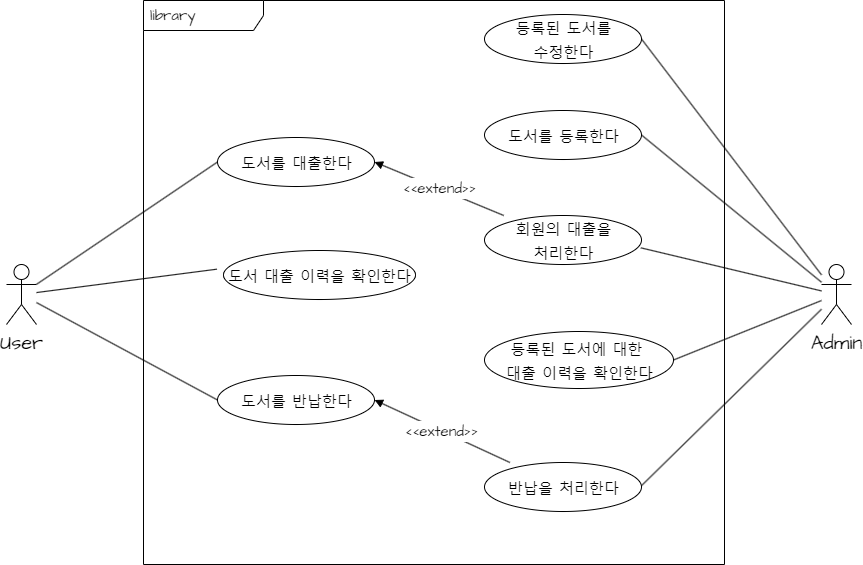

The diagram above was exported from draw.io. Its source (the exported page's mxGraphModel, read from the mxfile embedded in the PNG):
<mxGraphModel dx="1066" dy="1007" grid="0" gridSize="10" guides="1" tooltips="1" connect="1" arrows="1" fold="1" page="0" pageScale="1" pageWidth="850" pageHeight="1100" background="#ffffff" math="0" shadow="0">
  <root>
    <mxCell id="0" />
    <mxCell id="1" parent="0" />
    <mxCell id="19" value="library" style="shape=umlFrame;whiteSpace=wrap;html=1;width=120;height=30;boundedLbl=1;verticalAlign=middle;align=left;spacingLeft=5;rounded=1;dashed=0;hachureGap=4;strokeColor=#000000;fontFamily=Architects Daughter;fontSource=https%3A%2F%2Ffonts.googleapis.com%2Fcss%3Ffamily%3DArchitects%2BDaughter;fontSize=15;fontColor=#000000;fillColor=#FFFFFF;" vertex="1" parent="1">
      <mxGeometry x="250" y="-32" width="581" height="564" as="geometry" />
    </mxCell>
    <mxCell id="24" style="edgeStyle=none;shape=connector;rounded=1;hachureGap=4;html=1;entryX=0;entryY=0.5;entryDx=0;entryDy=0;labelBackgroundColor=default;strokeColor=#000000;fontFamily=Architects Daughter;fontSource=https%3A%2F%2Ffonts.googleapis.com%2Fcss%3Ffamily%3DArchitects%2BDaughter;fontSize=15;fontColor=#000000;endArrow=none;endFill=0;" edge="1" parent="1" source="2" target="10">
      <mxGeometry relative="1" as="geometry" />
    </mxCell>
    <mxCell id="25" style="edgeStyle=none;shape=connector;rounded=1;hachureGap=4;html=1;entryX=0;entryY=0.5;entryDx=0;entryDy=0;labelBackgroundColor=default;strokeColor=#000000;fontFamily=Architects Daughter;fontSource=https%3A%2F%2Ffonts.googleapis.com%2Fcss%3Ffamily%3DArchitects%2BDaughter;fontSize=15;fontColor=#000000;endArrow=none;endFill=0;" edge="1" parent="1" source="2" target="12">
      <mxGeometry relative="1" as="geometry" />
    </mxCell>
    <mxCell id="26" style="edgeStyle=none;shape=connector;rounded=1;hachureGap=4;html=1;entryX=-0.034;entryY=0.381;entryDx=0;entryDy=0;entryPerimeter=0;labelBackgroundColor=default;strokeColor=#000000;fontFamily=Architects Daughter;fontSource=https%3A%2F%2Ffonts.googleapis.com%2Fcss%3Ffamily%3DArchitects%2BDaughter;fontSize=15;fontColor=#000000;endArrow=none;endFill=0;" edge="1" parent="1" source="2" target="11">
      <mxGeometry relative="1" as="geometry" />
    </mxCell>
    <mxCell id="2" value="&lt;font color=&quot;#000000&quot;&gt;User&lt;/font&gt;" style="shape=umlActor;verticalLabelPosition=bottom;verticalAlign=top;html=1;hachureGap=4;fontFamily=Architects Daughter;fontSource=https%3A%2F%2Ffonts.googleapis.com%2Fcss%3Ffamily%3DArchitects%2BDaughter;fontSize=20;strokeColor=#000000;rounded=1;" vertex="1" parent="1">
      <mxGeometry x="113" y="232" width="30" height="60" as="geometry" />
    </mxCell>
    <mxCell id="10" value="&lt;font style=&quot;font-size: 15px;&quot;&gt;도서를 대출한다&lt;/font&gt;" style="shape=ellipse;container=1;horizontal=1;horizontalStack=0;resizeParent=1;resizeParentMax=0;resizeLast=0;html=1;dashed=0;collapsible=0;rounded=1;hachureGap=4;strokeColor=#000000;fontFamily=Architects Daughter;fontSource=https%3A%2F%2Ffonts.googleapis.com%2Fcss%3Ffamily%3DArchitects%2BDaughter;fontSize=20;fontColor=#000000;fillColor=#FFFFFF;" vertex="1" parent="1">
      <mxGeometry x="324" y="105" width="157" height="49" as="geometry" />
    </mxCell>
    <mxCell id="11" value="&lt;font style=&quot;font-size: 15px;&quot;&gt;도서 대출 이력을 확인한다&lt;/font&gt;" style="shape=ellipse;container=1;horizontal=1;horizontalStack=0;resizeParent=1;resizeParentMax=0;resizeLast=0;html=1;dashed=0;collapsible=0;rounded=1;hachureGap=4;strokeColor=#000000;fontFamily=Architects Daughter;fontSource=https%3A%2F%2Ffonts.googleapis.com%2Fcss%3Ffamily%3DArchitects%2BDaughter;fontSize=20;fontColor=#000000;fillColor=#FFFFFF;" vertex="1" parent="1">
      <mxGeometry x="330" y="218" width="192" height="49" as="geometry" />
    </mxCell>
    <mxCell id="12" value="&lt;font style=&quot;font-size: 15px;&quot;&gt;도서를 반납한다&lt;/font&gt;" style="shape=ellipse;container=1;horizontal=1;horizontalStack=0;resizeParent=1;resizeParentMax=0;resizeLast=0;html=1;dashed=0;collapsible=0;rounded=1;hachureGap=4;strokeColor=#000000;fontFamily=Architects Daughter;fontSource=https%3A%2F%2Ffonts.googleapis.com%2Fcss%3Ffamily%3DArchitects%2BDaughter;fontSize=20;fontColor=#000000;fillColor=#FFFFFF;" vertex="1" parent="1">
      <mxGeometry x="324" y="343" width="157" height="49" as="geometry" />
    </mxCell>
    <mxCell id="27" style="edgeStyle=none;shape=connector;rounded=1;hachureGap=4;html=1;entryX=1;entryY=0.5;entryDx=0;entryDy=0;labelBackgroundColor=default;strokeColor=#000000;fontFamily=Architects Daughter;fontSource=https%3A%2F%2Ffonts.googleapis.com%2Fcss%3Ffamily%3DArchitects%2BDaughter;fontSize=15;fontColor=#000000;endArrow=none;endFill=0;" edge="1" parent="1" source="13" target="14">
      <mxGeometry relative="1" as="geometry" />
    </mxCell>
    <mxCell id="28" style="edgeStyle=none;shape=connector;rounded=1;hachureGap=4;html=1;entryX=0.996;entryY=0.66;entryDx=0;entryDy=0;entryPerimeter=0;labelBackgroundColor=default;strokeColor=#000000;fontFamily=Architects Daughter;fontSource=https%3A%2F%2Ffonts.googleapis.com%2Fcss%3Ffamily%3DArchitects%2BDaughter;fontSize=15;fontColor=#000000;endArrow=none;endFill=0;" edge="1" parent="1" source="13" target="17">
      <mxGeometry relative="1" as="geometry" />
    </mxCell>
    <mxCell id="29" style="edgeStyle=none;shape=connector;rounded=1;hachureGap=4;html=1;entryX=1;entryY=0.5;entryDx=0;entryDy=0;labelBackgroundColor=default;strokeColor=#000000;fontFamily=Architects Daughter;fontSource=https%3A%2F%2Ffonts.googleapis.com%2Fcss%3Ffamily%3DArchitects%2BDaughter;fontSize=15;fontColor=#000000;endArrow=none;endFill=0;" edge="1" parent="1" source="13" target="16">
      <mxGeometry relative="1" as="geometry" />
    </mxCell>
    <mxCell id="32" style="edgeStyle=none;shape=connector;rounded=1;hachureGap=4;html=1;entryX=1;entryY=0.5;entryDx=0;entryDy=0;labelBackgroundColor=default;strokeColor=#000000;fontFamily=Architects Daughter;fontSource=https%3A%2F%2Ffonts.googleapis.com%2Fcss%3Ffamily%3DArchitects%2BDaughter;fontSize=15;fontColor=#000000;startArrow=none;startFill=0;endArrow=none;endFill=0;" edge="1" parent="1" source="13" target="15">
      <mxGeometry relative="1" as="geometry" />
    </mxCell>
    <mxCell id="33" style="edgeStyle=none;html=1;entryX=0.959;entryY=0.602;entryDx=0;entryDy=0;entryPerimeter=0;strokeColor=#000000;endArrow=none;endFill=0;" edge="1" parent="1" source="13" target="18">
      <mxGeometry relative="1" as="geometry">
        <mxPoint x="859" y="346" as="targetPoint" />
      </mxGeometry>
    </mxCell>
    <mxCell id="13" value="&lt;font color=&quot;#000000&quot;&gt;Admin&lt;br&gt;&lt;/font&gt;" style="shape=umlActor;verticalLabelPosition=bottom;verticalAlign=top;html=1;hachureGap=4;fontFamily=Architects Daughter;fontSource=https%3A%2F%2Ffonts.googleapis.com%2Fcss%3Ffamily%3DArchitects%2BDaughter;fontSize=20;strokeColor=#000000;rounded=1;" vertex="1" parent="1">
      <mxGeometry x="928" y="232" width="30" height="60" as="geometry" />
    </mxCell>
    <mxCell id="14" value="&lt;span style=&quot;font-size: 15px;&quot;&gt;도서를 등록한다&lt;/span&gt;" style="shape=ellipse;container=1;horizontal=1;horizontalStack=0;resizeParent=1;resizeParentMax=0;resizeLast=0;html=1;dashed=0;collapsible=0;rounded=1;hachureGap=4;strokeColor=#000000;fontFamily=Architects Daughter;fontSource=https%3A%2F%2Ffonts.googleapis.com%2Fcss%3Ffamily%3DArchitects%2BDaughter;fontSize=20;fontColor=#000000;fillColor=#FFFFFF;" vertex="1" parent="1">
      <mxGeometry x="591" y="78" width="157" height="49" as="geometry" />
    </mxCell>
    <mxCell id="15" value="&lt;span style=&quot;font-size: 15px;&quot;&gt;등록된 도서를&lt;br&gt;수정한다&lt;br&gt;&lt;/span&gt;" style="shape=ellipse;container=1;horizontal=1;horizontalStack=0;resizeParent=1;resizeParentMax=0;resizeLast=0;html=1;dashed=0;collapsible=0;rounded=1;hachureGap=4;strokeColor=#000000;fontFamily=Architects Daughter;fontSource=https%3A%2F%2Ffonts.googleapis.com%2Fcss%3Ffamily%3DArchitects%2BDaughter;fontSize=20;fontColor=#000000;fillColor=#FFFFFF;" vertex="1" parent="1">
      <mxGeometry x="591" y="-18" width="157" height="49" as="geometry" />
    </mxCell>
    <mxCell id="16" value="&lt;span style=&quot;font-size: 15px;&quot;&gt;등록된 도서에 대한&amp;nbsp;&lt;br&gt;대출 이력을 확인한다&lt;br&gt;&lt;/span&gt;" style="shape=ellipse;container=1;horizontal=1;horizontalStack=0;resizeParent=1;resizeParentMax=0;resizeLast=0;html=1;dashed=0;collapsible=0;rounded=1;hachureGap=4;strokeColor=#000000;fontFamily=Architects Daughter;fontSource=https%3A%2F%2Ffonts.googleapis.com%2Fcss%3Ffamily%3DArchitects%2BDaughter;fontSize=20;fontColor=#000000;fillColor=#FFFFFF;" vertex="1" parent="1">
      <mxGeometry x="591" y="299" width="189" height="57" as="geometry" />
    </mxCell>
    <mxCell id="21" value="&lt;span style=&quot;background-color: rgb(255, 255, 255);&quot;&gt;&amp;lt;&amp;lt;extend&amp;gt;&amp;gt;&lt;/span&gt;" style="edgeStyle=none;rounded=1;hachureGap=4;html=1;entryX=1;entryY=0.5;entryDx=0;entryDy=0;fontFamily=Architects Daughter;fontSource=https%3A%2F%2Ffonts.googleapis.com%2Fcss%3Ffamily%3DArchitects%2BDaughter;fontSize=15;fontColor=#000000;strokeColor=#000000;endArrow=block;endFill=1;" edge="1" parent="1" source="17" target="10">
      <mxGeometry relative="1" as="geometry" />
    </mxCell>
    <mxCell id="17" value="&lt;span style=&quot;font-size: 15px;&quot;&gt;회원의 대출을&lt;br&gt;처리한다&lt;br&gt;&lt;/span&gt;" style="shape=ellipse;container=1;horizontal=1;horizontalStack=0;resizeParent=1;resizeParentMax=0;resizeLast=0;html=1;dashed=0;collapsible=0;rounded=1;hachureGap=4;strokeColor=#000000;fontFamily=Architects Daughter;fontSource=https%3A%2F%2Ffonts.googleapis.com%2Fcss%3Ffamily%3DArchitects%2BDaughter;fontSize=20;fontColor=#000000;fillColor=#FFFFFF;" vertex="1" parent="1">
      <mxGeometry x="591" y="183" width="157" height="49" as="geometry" />
    </mxCell>
    <mxCell id="30" value="&lt;span style=&quot;background-color: rgb(255, 255, 255);&quot;&gt;&amp;lt;&amp;lt;extend&amp;gt;&amp;gt;&lt;/span&gt;" style="edgeStyle=none;shape=connector;rounded=1;hachureGap=4;html=1;entryX=1;entryY=0.5;entryDx=0;entryDy=0;labelBackgroundColor=default;strokeColor=#000000;fontFamily=Architects Daughter;fontSource=https%3A%2F%2Ffonts.googleapis.com%2Fcss%3Ffamily%3DArchitects%2BDaughter;fontSize=15;fontColor=#000000;endArrow=block;endFill=1;" edge="1" parent="1" source="18" target="12">
      <mxGeometry relative="1" as="geometry" />
    </mxCell>
    <mxCell id="18" value="&lt;span style=&quot;font-size: 15px;&quot;&gt;반납을 처리한다&lt;br&gt;&lt;/span&gt;" style="shape=ellipse;container=1;horizontal=1;horizontalStack=0;resizeParent=1;resizeParentMax=0;resizeLast=0;html=1;dashed=0;collapsible=0;rounded=1;hachureGap=4;strokeColor=#000000;fontFamily=Architects Daughter;fontSource=https%3A%2F%2Ffonts.googleapis.com%2Fcss%3Ffamily%3DArchitects%2BDaughter;fontSize=20;fontColor=#000000;fillColor=#FFFFFF;" vertex="1" parent="1">
      <mxGeometry x="591" y="430" width="157" height="49" as="geometry" />
    </mxCell>
  </root>
</mxGraphModel>